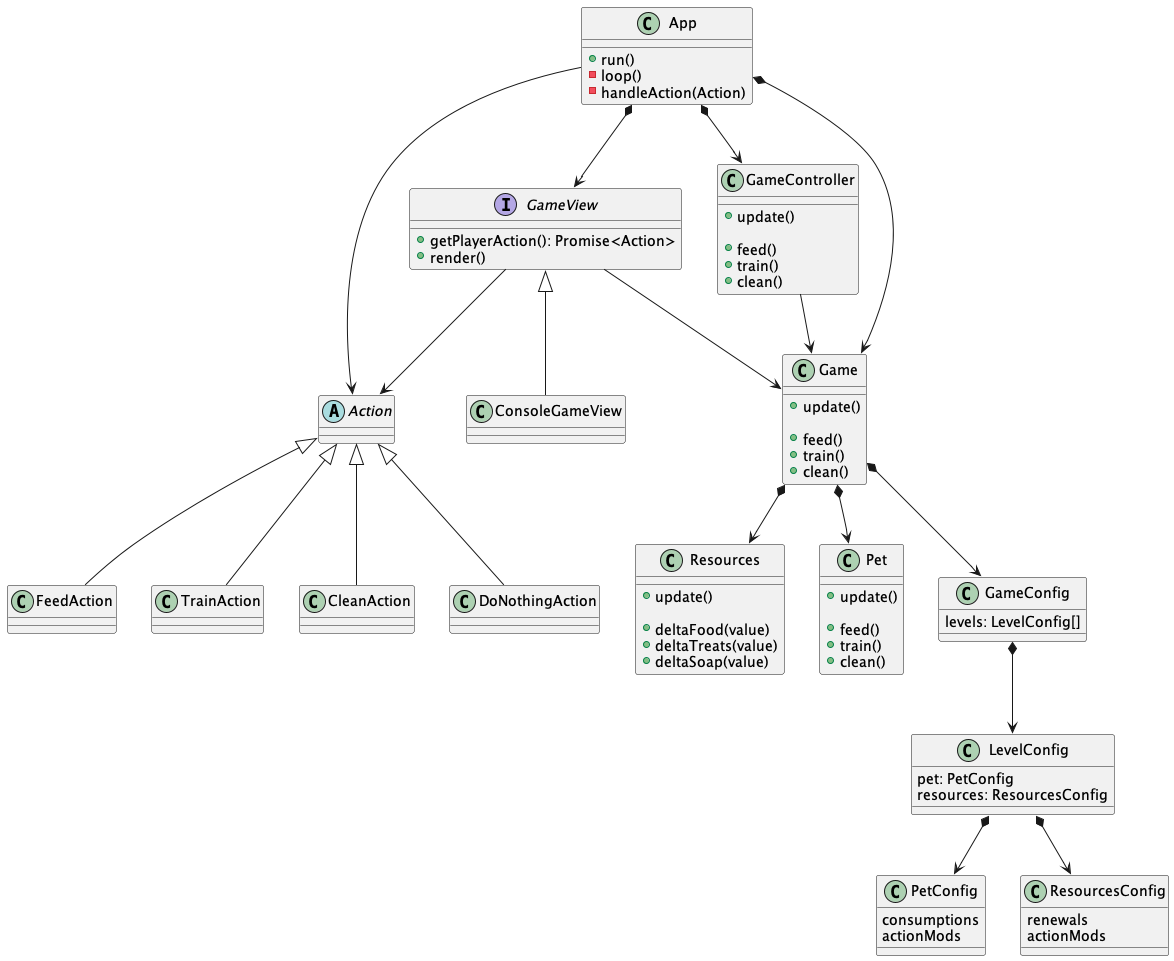

The diagram above was rendered by PlantUML. Its source (embedded in the PNG):
@startuml Design

class GameController {
  +update()

  +feed()
  +train()
  +clean()
}

abstract class Action

class FeedAction extends Action
class TrainAction extends Action
class CleanAction extends Action
class DoNothingAction extends Action


interface GameView {
  +getPlayerAction(): Promise<Action>
  +render()
}

class App{
  +run()
  -loop()
  -handleAction(Action)
}

App --> Action
GameView --> Action

class Game {
  +update()

  +feed()
  +train()
  +clean()
}

class Resources{
  +update()

  +deltaFood(value)
  +deltaTreats(value)
  +deltaSoap(value)
}

class Pet{
  +update()

  +feed()
  +train()
  +clean()
}

class GameConfig {
  levels: LevelConfig[]
}

class LevelConfig {
  pet: PetConfig
  resources: ResourcesConfig
}

class PetConfig {
  consumptions
  actionMods
}

class ResourcesConfig {
  renewals
  actionMods
}



Game *--> Resources
Game *--> Pet

Game *--> GameConfig
GameConfig *--> LevelConfig
LevelConfig *--> PetConfig
LevelConfig *--> ResourcesConfig

GameController --> Game

GameView --> Game
ConsoleGameView -up-|> GameView

App *--> GameController
App *--> GameView
App *--> Game


@enduml